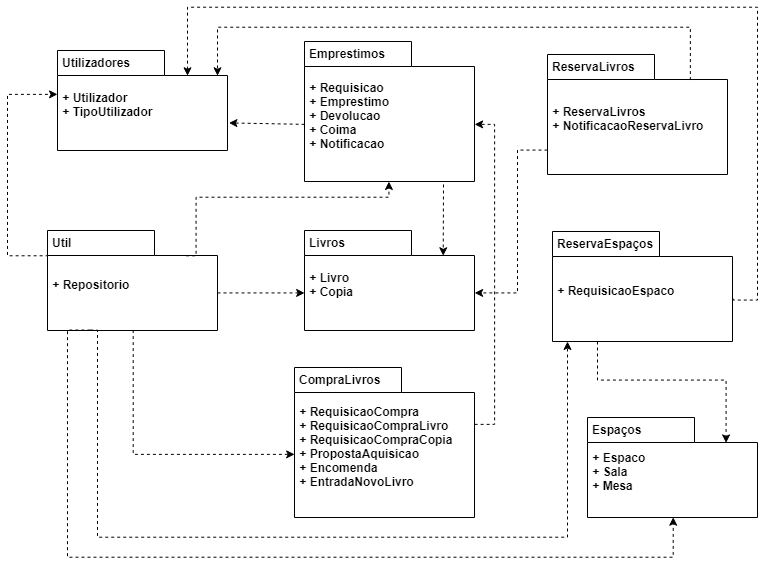

The diagram above was exported from draw.io. Its source (the exported page's mxGraphModel, read from the mxfile embedded in the PNG):
<mxGraphModel dx="1200" dy="646" grid="1" gridSize="10" guides="1" tooltips="1" connect="1" arrows="1" fold="1" page="1" pageScale="1" pageWidth="827" pageHeight="1169" math="0" shadow="0">
  <root>
    <mxCell id="0" />
    <mxCell id="1" parent="0" />
    <mxCell id="cKg_Ll97gpCJVT_TzvXa-14" value="" style="group" parent="1" vertex="1" connectable="0">
      <mxGeometry x="80" y="63" width="170" height="100" as="geometry" />
    </mxCell>
    <mxCell id="cKg_Ll97gpCJVT_TzvXa-1" value="&lt;div style=&quot;text-align: left&quot;&gt;&lt;span&gt;&amp;nbsp;+ Utilizador&lt;/span&gt;&lt;/div&gt;&amp;nbsp;+ TipoUtilizador" style="shape=folder;fontStyle=1;spacingTop=10;tabWidth=107;tabHeight=25;tabPosition=left;html=1;align=left;" parent="cKg_Ll97gpCJVT_TzvXa-14" vertex="1">
      <mxGeometry width="170" height="100" as="geometry" />
    </mxCell>
    <mxCell id="cKg_Ll97gpCJVT_TzvXa-2" value="Utilizadores" style="text;align=left;fontStyle=1;verticalAlign=middle;spacingLeft=3;spacingRight=3;strokeColor=none;rotatable=0;points=[[0,0.5],[1,0.5]];portConstraint=eastwest;" parent="cKg_Ll97gpCJVT_TzvXa-14" vertex="1">
      <mxGeometry width="110" height="26" as="geometry" />
    </mxCell>
    <mxCell id="cKg_Ll97gpCJVT_TzvXa-15" value="" style="group" parent="1" vertex="1" connectable="0">
      <mxGeometry x="327" y="54" width="170" height="140" as="geometry" />
    </mxCell>
    <mxCell id="cKg_Ll97gpCJVT_TzvXa-3" value="&lt;div style=&quot;text-align: left&quot;&gt;&lt;span&gt;&amp;nbsp;+ Requisicao&lt;/span&gt;&lt;/div&gt;&amp;nbsp;+ Emprestimo&lt;br&gt;&amp;nbsp;+ Devolucao&lt;br&gt;&amp;nbsp;+ Coima&lt;br&gt;&amp;nbsp;+ Notificacao&lt;br&gt;" style="shape=folder;fontStyle=1;spacingTop=10;tabWidth=107;tabHeight=25;tabPosition=left;html=1;align=left;" parent="cKg_Ll97gpCJVT_TzvXa-15" vertex="1">
      <mxGeometry width="170" height="140" as="geometry" />
    </mxCell>
    <mxCell id="cKg_Ll97gpCJVT_TzvXa-4" value="Emprestimos" style="text;align=left;fontStyle=1;verticalAlign=middle;spacingLeft=3;spacingRight=3;strokeColor=none;rotatable=0;points=[[0,0.5],[1,0.5]];portConstraint=eastwest;" parent="cKg_Ll97gpCJVT_TzvXa-15" vertex="1">
      <mxGeometry width="110" height="26" as="geometry" />
    </mxCell>
    <mxCell id="cKg_Ll97gpCJVT_TzvXa-16" value="" style="group" parent="1" vertex="1" connectable="0">
      <mxGeometry x="575" y="244" width="180" height="150" as="geometry" />
    </mxCell>
    <mxCell id="cKg_Ll97gpCJVT_TzvXa-11" value="&lt;div style=&quot;text-align: left&quot;&gt;&lt;/div&gt;&amp;nbsp;+ RequisicaoEspaco&lt;br&gt;" style="shape=folder;fontStyle=1;spacingTop=10;tabWidth=107;tabHeight=25;tabPosition=left;html=1;align=left;" parent="cKg_Ll97gpCJVT_TzvXa-16" vertex="1">
      <mxGeometry width="180" height="110" as="geometry" />
    </mxCell>
    <mxCell id="cKg_Ll97gpCJVT_TzvXa-12" value="ReservaEspaços" style="text;align=left;fontStyle=1;verticalAlign=middle;spacingLeft=3;spacingRight=3;strokeColor=none;rotatable=0;points=[[0,0.5],[1,0.5]];portConstraint=eastwest;" parent="cKg_Ll97gpCJVT_TzvXa-16" vertex="1">
      <mxGeometry width="110" height="26" as="geometry" />
    </mxCell>
    <mxCell id="cKg_Ll97gpCJVT_TzvXa-17" value="" style="group" parent="1" vertex="1" connectable="0">
      <mxGeometry x="327" y="253" width="170" height="100" as="geometry" />
    </mxCell>
    <mxCell id="cKg_Ll97gpCJVT_TzvXa-13" value="" style="group" parent="cKg_Ll97gpCJVT_TzvXa-17" vertex="1" connectable="0">
      <mxGeometry y="-10" width="170" height="100" as="geometry" />
    </mxCell>
    <mxCell id="cKg_Ll97gpCJVT_TzvXa-7" value="&lt;div style=&quot;text-align: left&quot;&gt;&lt;span&gt;&amp;nbsp;+ Livro&lt;/span&gt;&lt;/div&gt;&lt;div style=&quot;text-align: left&quot;&gt;&lt;span&gt;&amp;nbsp;+ Copia&lt;/span&gt;&lt;/div&gt;" style="shape=folder;fontStyle=1;spacingTop=10;tabWidth=107;tabHeight=25;tabPosition=left;html=1;align=left;" parent="cKg_Ll97gpCJVT_TzvXa-13" vertex="1">
      <mxGeometry width="170" height="100" as="geometry" />
    </mxCell>
    <mxCell id="cKg_Ll97gpCJVT_TzvXa-8" value="Livros" style="text;align=left;fontStyle=1;verticalAlign=middle;spacingLeft=3;spacingRight=3;strokeColor=none;rotatable=0;points=[[0,0.5],[1,0.5]];portConstraint=eastwest;" parent="cKg_Ll97gpCJVT_TzvXa-13" vertex="1">
      <mxGeometry width="110" height="26" as="geometry" />
    </mxCell>
    <mxCell id="cKg_Ll97gpCJVT_TzvXa-18" value="" style="group" parent="1" vertex="1" connectable="0">
      <mxGeometry x="70" y="243" width="170" height="100" as="geometry" />
    </mxCell>
    <mxCell id="cKg_Ll97gpCJVT_TzvXa-5" value="&lt;div style=&quot;text-align: left&quot;&gt;&lt;span&gt;&amp;nbsp;+ Repositorio&lt;/span&gt;&lt;/div&gt;" style="shape=folder;fontStyle=1;spacingTop=10;tabWidth=107;tabHeight=25;tabPosition=left;html=1;align=left;" parent="cKg_Ll97gpCJVT_TzvXa-18" vertex="1">
      <mxGeometry width="170" height="100" as="geometry" />
    </mxCell>
    <mxCell id="cKg_Ll97gpCJVT_TzvXa-6" value="Util" style="text;align=left;fontStyle=1;verticalAlign=middle;spacingLeft=3;spacingRight=3;strokeColor=none;rotatable=0;points=[[0,0.5],[1,0.5]];portConstraint=eastwest;" parent="cKg_Ll97gpCJVT_TzvXa-18" vertex="1">
      <mxGeometry width="110" height="26" as="geometry" />
    </mxCell>
    <mxCell id="cKg_Ll97gpCJVT_TzvXa-19" value="" style="group" parent="1" vertex="1" connectable="0">
      <mxGeometry x="317" y="380" width="180" height="150" as="geometry" />
    </mxCell>
    <mxCell id="cKg_Ll97gpCJVT_TzvXa-9" value="&lt;div style=&quot;text-align: left&quot;&gt;&lt;span&gt;&amp;nbsp;+ RequisicaoCompra&lt;/span&gt;&lt;/div&gt;&amp;nbsp;+ RequisicaoCompraLivro&lt;br&gt;&amp;nbsp;+ RequisicaoCompraCopia&lt;br&gt;&amp;nbsp;+ PropostaAquisicao&lt;br&gt;&amp;nbsp;+ Encomenda&lt;br&gt;&amp;nbsp;+ EntradaNovoLivro&lt;br&gt;" style="shape=folder;fontStyle=1;spacingTop=10;tabWidth=107;tabHeight=25;tabPosition=left;html=1;align=left;" parent="cKg_Ll97gpCJVT_TzvXa-19" vertex="1">
      <mxGeometry width="180" height="150" as="geometry" />
    </mxCell>
    <mxCell id="cKg_Ll97gpCJVT_TzvXa-10" value="CompraLivros" style="text;align=left;fontStyle=1;verticalAlign=middle;spacingLeft=3;spacingRight=3;strokeColor=none;rotatable=0;points=[[0,0.5],[1,0.5]];portConstraint=eastwest;" parent="cKg_Ll97gpCJVT_TzvXa-19" vertex="1">
      <mxGeometry width="110" height="26" as="geometry" />
    </mxCell>
    <mxCell id="cKg_Ll97gpCJVT_TzvXa-20" value="" style="group" parent="1" vertex="1" connectable="0">
      <mxGeometry x="610" y="430" width="170" height="100" as="geometry" />
    </mxCell>
    <mxCell id="cKg_Ll97gpCJVT_TzvXa-21" value="" style="group" parent="cKg_Ll97gpCJVT_TzvXa-20" vertex="1" connectable="0">
      <mxGeometry width="170" height="100" as="geometry" />
    </mxCell>
    <mxCell id="cKg_Ll97gpCJVT_TzvXa-22" value="&amp;nbsp;+ Espaco&lt;br&gt;&lt;div&gt;&lt;span&gt;&amp;nbsp;+ Sala&lt;/span&gt;&lt;/div&gt;&lt;div&gt;&lt;span&gt;&amp;nbsp;+ Mesa&lt;/span&gt;&lt;/div&gt;" style="shape=folder;fontStyle=1;spacingTop=10;tabWidth=107;tabHeight=25;tabPosition=left;html=1;align=left;" parent="cKg_Ll97gpCJVT_TzvXa-21" vertex="1">
      <mxGeometry width="170" height="100" as="geometry" />
    </mxCell>
    <mxCell id="cKg_Ll97gpCJVT_TzvXa-23" value="Espaços" style="text;align=left;fontStyle=1;verticalAlign=middle;spacingLeft=3;spacingRight=3;strokeColor=none;rotatable=0;points=[[0,0.5],[1,0.5]];portConstraint=eastwest;" parent="cKg_Ll97gpCJVT_TzvXa-21" vertex="1">
      <mxGeometry width="110" height="26" as="geometry" />
    </mxCell>
    <mxCell id="cKg_Ll97gpCJVT_TzvXa-24" style="edgeStyle=orthogonalEdgeStyle;rounded=0;orthogonalLoop=1;jettySize=auto;html=1;exitX=0;exitY=0;exitDx=0;exitDy=62.5;exitPerimeter=0;entryX=0;entryY=0;entryDx=0;entryDy=43.75;entryPerimeter=0;dashed=1;" parent="1" source="cKg_Ll97gpCJVT_TzvXa-5" target="cKg_Ll97gpCJVT_TzvXa-1" edge="1">
      <mxGeometry relative="1" as="geometry">
        <Array as="points">
          <mxPoint x="30" y="268" />
          <mxPoint x="30" y="107" />
        </Array>
      </mxGeometry>
    </mxCell>
    <mxCell id="cKg_Ll97gpCJVT_TzvXa-25" style="rounded=0;orthogonalLoop=1;jettySize=auto;html=1;exitX=0;exitY=0;exitDx=0;exitDy=82.5;exitPerimeter=0;entryX=1.008;entryY=0.724;entryDx=0;entryDy=0;entryPerimeter=0;dashed=1;" parent="1" source="cKg_Ll97gpCJVT_TzvXa-3" target="cKg_Ll97gpCJVT_TzvXa-1" edge="1">
      <mxGeometry relative="1" as="geometry" />
    </mxCell>
    <mxCell id="cKg_Ll97gpCJVT_TzvXa-26" style="edgeStyle=orthogonalEdgeStyle;rounded=0;orthogonalLoop=1;jettySize=auto;html=1;exitX=0;exitY=0;exitDx=138.5;exitDy=25;exitPerimeter=0;dashed=1;" parent="1" source="cKg_Ll97gpCJVT_TzvXa-5" target="cKg_Ll97gpCJVT_TzvXa-3" edge="1">
      <mxGeometry relative="1" as="geometry">
        <Array as="points">
          <mxPoint x="219" y="210" />
          <mxPoint x="411" y="210" />
        </Array>
      </mxGeometry>
    </mxCell>
    <mxCell id="cKg_Ll97gpCJVT_TzvXa-27" style="rounded=0;orthogonalLoop=1;jettySize=auto;html=1;entryX=0;entryY=0;entryDx=138.5;entryDy=25;entryPerimeter=0;dashed=1;" parent="1" target="cKg_Ll97gpCJVT_TzvXa-7" edge="1">
      <mxGeometry relative="1" as="geometry">
        <mxPoint x="466" y="197" as="sourcePoint" />
      </mxGeometry>
    </mxCell>
    <mxCell id="cKg_Ll97gpCJVT_TzvXa-28" style="edgeStyle=orthogonalEdgeStyle;rounded=0;orthogonalLoop=1;jettySize=auto;html=1;exitX=0;exitY=0;exitDx=180;exitDy=56.25;exitPerimeter=0;entryX=0;entryY=0;entryDx=170;entryDy=82.5;entryPerimeter=0;dashed=1;" parent="1" source="cKg_Ll97gpCJVT_TzvXa-9" target="cKg_Ll97gpCJVT_TzvXa-3" edge="1">
      <mxGeometry relative="1" as="geometry" />
    </mxCell>
    <mxCell id="cKg_Ll97gpCJVT_TzvXa-29" style="edgeStyle=orthogonalEdgeStyle;rounded=0;orthogonalLoop=1;jettySize=auto;html=1;exitX=0;exitY=0;exitDx=170;exitDy=62.5;exitPerimeter=0;entryX=0;entryY=0;entryDx=0;entryDy=62.5;entryPerimeter=0;dashed=1;" parent="1" source="cKg_Ll97gpCJVT_TzvXa-5" target="cKg_Ll97gpCJVT_TzvXa-7" edge="1">
      <mxGeometry relative="1" as="geometry" />
    </mxCell>
    <mxCell id="cKg_Ll97gpCJVT_TzvXa-30" style="edgeStyle=orthogonalEdgeStyle;rounded=0;orthogonalLoop=1;jettySize=auto;html=1;exitX=0.5;exitY=1;exitDx=0;exitDy=0;exitPerimeter=0;entryX=0;entryY=0;entryDx=0;entryDy=87.5;entryPerimeter=0;dashed=1;" parent="1" source="cKg_Ll97gpCJVT_TzvXa-5" target="cKg_Ll97gpCJVT_TzvXa-9" edge="1">
      <mxGeometry relative="1" as="geometry" />
    </mxCell>
    <mxCell id="cKg_Ll97gpCJVT_TzvXa-31" style="rounded=0;orthogonalLoop=1;jettySize=auto;html=1;exitX=0.25;exitY=1;exitDx=0;exitDy=0;exitPerimeter=0;dashed=1;entryX=0;entryY=0;entryDx=138.5;entryDy=25;entryPerimeter=0;edgeStyle=orthogonalEdgeStyle;" parent="1" source="cKg_Ll97gpCJVT_TzvXa-11" target="cKg_Ll97gpCJVT_TzvXa-22" edge="1">
      <mxGeometry relative="1" as="geometry">
        <mxPoint x="626" y="316" as="targetPoint" />
      </mxGeometry>
    </mxCell>
    <mxCell id="cKg_Ll97gpCJVT_TzvXa-33" value="" style="group" parent="1" vertex="1" connectable="0">
      <mxGeometry x="570" y="67" width="180" height="150" as="geometry" />
    </mxCell>
    <mxCell id="cKg_Ll97gpCJVT_TzvXa-34" value="&lt;div style=&quot;text-align: left&quot;&gt;&lt;/div&gt;&amp;nbsp;+ ReservaLivros&lt;br&gt;&amp;nbsp;+ NotificacaoReservaLivro&lt;br&gt;" style="shape=folder;fontStyle=1;spacingTop=10;tabWidth=107;tabHeight=25;tabPosition=left;html=1;align=left;" parent="cKg_Ll97gpCJVT_TzvXa-33" vertex="1">
      <mxGeometry width="180" height="120" as="geometry" />
    </mxCell>
    <mxCell id="cKg_Ll97gpCJVT_TzvXa-35" value="ReservaLivros" style="text;align=left;fontStyle=1;verticalAlign=middle;spacingLeft=3;spacingRight=3;strokeColor=none;rotatable=0;points=[[0,0.5],[1,0.5]];portConstraint=eastwest;" parent="cKg_Ll97gpCJVT_TzvXa-33" vertex="1">
      <mxGeometry width="110" height="26" as="geometry" />
    </mxCell>
    <mxCell id="cKg_Ll97gpCJVT_TzvXa-36" style="edgeStyle=orthogonalEdgeStyle;rounded=0;orthogonalLoop=1;jettySize=auto;html=1;exitX=0;exitY=0;exitDx=0;exitDy=96.25000000000001;exitPerimeter=0;dashed=1;entryX=0;entryY=0;entryDx=170;entryDy=62.5;entryPerimeter=0;" parent="1" source="cKg_Ll97gpCJVT_TzvXa-34" target="cKg_Ll97gpCJVT_TzvXa-7" edge="1">
      <mxGeometry relative="1" as="geometry">
        <Array as="points">
          <mxPoint x="540" y="163" />
          <mxPoint x="540" y="305" />
          <mxPoint x="510" y="305" />
        </Array>
        <mxPoint x="510" y="320" as="targetPoint" />
      </mxGeometry>
    </mxCell>
    <mxCell id="cKg_Ll97gpCJVT_TzvXa-37" style="edgeStyle=orthogonalEdgeStyle;rounded=0;orthogonalLoop=1;jettySize=auto;html=1;exitX=0;exitY=0;exitDx=180;exitDy=67.5;exitPerimeter=0;dashed=1;" parent="1" source="cKg_Ll97gpCJVT_TzvXa-11" edge="1">
      <mxGeometry relative="1" as="geometry">
        <Array as="points">
          <mxPoint x="780" y="312" />
          <mxPoint x="780" y="20" />
          <mxPoint x="210" y="20" />
        </Array>
        <mxPoint x="210" y="88" as="targetPoint" />
      </mxGeometry>
    </mxCell>
    <mxCell id="cKg_Ll97gpCJVT_TzvXa-38" style="edgeStyle=orthogonalEdgeStyle;rounded=0;orthogonalLoop=1;jettySize=auto;html=1;exitX=0.25;exitY=1;exitDx=0;exitDy=0;exitPerimeter=0;dashed=1;" parent="1" source="cKg_Ll97gpCJVT_TzvXa-5" target="cKg_Ll97gpCJVT_TzvXa-11" edge="1">
      <mxGeometry relative="1" as="geometry">
        <Array as="points">
          <mxPoint x="120" y="343" />
          <mxPoint x="120" y="550" />
          <mxPoint x="590" y="550" />
        </Array>
      </mxGeometry>
    </mxCell>
    <mxCell id="cKg_Ll97gpCJVT_TzvXa-39" style="rounded=0;orthogonalLoop=1;jettySize=auto;html=1;exitX=0.25;exitY=1;exitDx=0;exitDy=0;exitPerimeter=0;entryX=0.5;entryY=1;entryDx=0;entryDy=0;entryPerimeter=0;dashed=1;edgeStyle=orthogonalEdgeStyle;" parent="1" source="cKg_Ll97gpCJVT_TzvXa-5" target="cKg_Ll97gpCJVT_TzvXa-22" edge="1">
      <mxGeometry relative="1" as="geometry">
        <Array as="points">
          <mxPoint x="90" y="343" />
          <mxPoint x="90" y="570" />
          <mxPoint x="696" y="570" />
        </Array>
      </mxGeometry>
    </mxCell>
    <mxCell id="m7GfUa70qDseU9Q6RYTE-1" style="edgeStyle=orthogonalEdgeStyle;rounded=0;orthogonalLoop=1;jettySize=auto;html=1;exitX=0;exitY=0;exitDx=143.5;exitDy=25;exitPerimeter=0;dashed=1;" edge="1" parent="1" source="cKg_Ll97gpCJVT_TzvXa-34">
      <mxGeometry relative="1" as="geometry">
        <mxPoint x="240" y="88" as="targetPoint" />
        <Array as="points">
          <mxPoint x="713" y="40" />
          <mxPoint x="240" y="40" />
          <mxPoint x="240" y="88" />
        </Array>
      </mxGeometry>
    </mxCell>
  </root>
</mxGraphModel>